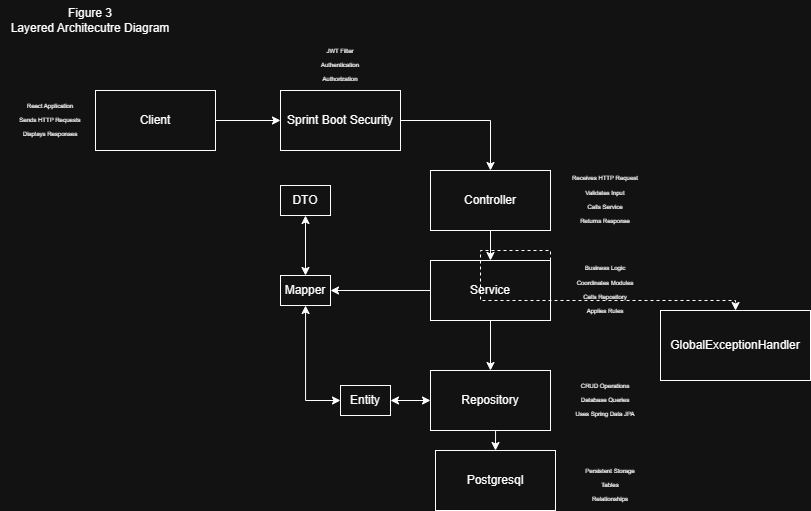

The diagram above was exported from draw.io. Its source (the exported page's mxGraphModel, read from the mxfile embedded in the PNG):
<mxGraphModel dx="1212" dy="682" grid="1" gridSize="10" guides="1" tooltips="1" connect="1" arrows="1" fold="1" page="1" pageScale="1" pageWidth="850" pageHeight="1100" math="0" shadow="0">
  <root>
    <mxCell id="0" />
    <mxCell id="1" parent="0" />
    <mxCell id="tFOaGAdbFnMkOlPQ9ZnA-7" edge="1" parent="1" source="tFOaGAdbFnMkOlPQ9ZnA-2" style="edgeStyle=orthogonalEdgeStyle;rounded=0;orthogonalLoop=1;jettySize=auto;html=1;exitX=0.5;exitY=1;exitDx=0;exitDy=0;entryX=0.5;entryY=0;entryDx=0;entryDy=0;" target="tFOaGAdbFnMkOlPQ9ZnA-3">
      <mxGeometry relative="1" as="geometry" />
    </mxCell>
    <mxCell id="tFOaGAdbFnMkOlPQ9ZnA-8" edge="1" parent="1" source="tFOaGAdbFnMkOlPQ9ZnA-3" style="edgeStyle=orthogonalEdgeStyle;rounded=0;orthogonalLoop=1;jettySize=auto;html=1;exitX=0.5;exitY=1;exitDx=0;exitDy=0;entryX=0.5;entryY=0;entryDx=0;entryDy=0;" target="tFOaGAdbFnMkOlPQ9ZnA-4">
      <mxGeometry relative="1" as="geometry" />
    </mxCell>
    <mxCell id="tFOaGAdbFnMkOlPQ9ZnA-22" edge="1" parent="1" source="tFOaGAdbFnMkOlPQ9ZnA-3" style="edgeStyle=orthogonalEdgeStyle;rounded=0;orthogonalLoop=1;jettySize=auto;html=1;exitX=0;exitY=0.5;exitDx=0;exitDy=0;entryX=1;entryY=0.5;entryDx=0;entryDy=0;" target="tFOaGAdbFnMkOlPQ9ZnA-20">
      <mxGeometry relative="1" as="geometry" />
    </mxCell>
    <mxCell id="tFOaGAdbFnMkOlPQ9ZnA-9" edge="1" parent="1" source="tFOaGAdbFnMkOlPQ9ZnA-4" style="edgeStyle=orthogonalEdgeStyle;rounded=0;orthogonalLoop=1;jettySize=auto;html=1;exitX=0.5;exitY=1;exitDx=0;exitDy=0;entryX=0.5;entryY=0;entryDx=0;entryDy=0;" target="tFOaGAdbFnMkOlPQ9ZnA-5">
      <mxGeometry relative="1" as="geometry" />
    </mxCell>
    <mxCell id="tFOaGAdbFnMkOlPQ9ZnA-19" edge="1" parent="1" source="tFOaGAdbFnMkOlPQ9ZnA-15" style="edgeStyle=orthogonalEdgeStyle;rounded=0;orthogonalLoop=1;jettySize=auto;html=1;exitX=0.5;exitY=1;exitDx=0;exitDy=0;entryX=0.5;entryY=0;entryDx=0;entryDy=0;startArrow=classic;startFill=1;" target="tFOaGAdbFnMkOlPQ9ZnA-20">
      <mxGeometry relative="1" as="geometry" />
    </mxCell>
    <mxCell id="tFOaGAdbFnMkOlPQ9ZnA-15" parent="1" style="rounded=0;whiteSpace=wrap;html=1;" value="DTO" vertex="1">
      <mxGeometry height="30" width="50" x="290" y="205" as="geometry" />
    </mxCell>
    <mxCell id="tFOaGAdbFnMkOlPQ9ZnA-20" parent="1" style="rounded=0;whiteSpace=wrap;html=1;" value="Mapper" vertex="1">
      <mxGeometry height="30" width="50" x="290" y="295" as="geometry" />
    </mxCell>
    <mxCell id="tFOaGAdbFnMkOlPQ9ZnA-24" edge="1" parent="1" source="tFOaGAdbFnMkOlPQ9ZnA-23" style="edgeStyle=orthogonalEdgeStyle;rounded=0;orthogonalLoop=1;jettySize=auto;html=1;exitX=0;exitY=0.5;exitDx=0;exitDy=0;startArrow=classic;startFill=1;" target="tFOaGAdbFnMkOlPQ9ZnA-20">
      <mxGeometry relative="1" as="geometry" />
    </mxCell>
    <mxCell id="tFOaGAdbFnMkOlPQ9ZnA-23" parent="1" style="rounded=0;whiteSpace=wrap;html=1;" value="Entity" vertex="1">
      <mxGeometry height="30" width="50" x="350" y="405" as="geometry" />
    </mxCell>
    <mxCell id="tFOaGAdbFnMkOlPQ9ZnA-25" connectable="0" parent="1" style="group" value="" vertex="1">
      <mxGeometry height="60" width="210" x="445" y="470" as="geometry" />
    </mxCell>
    <mxCell id="tFOaGAdbFnMkOlPQ9ZnA-5" parent="tFOaGAdbFnMkOlPQ9ZnA-25" style="rounded=0;whiteSpace=wrap;html=1;" value="Postgresql" vertex="1">
      <mxGeometry height="60" width="120" as="geometry" />
    </mxCell>
    <mxCell id="tFOaGAdbFnMkOlPQ9ZnA-14" parent="tFOaGAdbFnMkOlPQ9ZnA-25" style="text;html=1;whiteSpace=wrap;strokeColor=none;fillColor=none;align=center;verticalAlign=middle;rounded=0;autosize=1;resizable=0;fontSize=6;" value="&lt;div&gt;Persistent Storage&lt;/div&gt;&lt;div&gt;&lt;br&gt;&lt;/div&gt;&lt;div&gt;Tables&lt;/div&gt;&lt;div&gt;&lt;br&gt;&lt;/div&gt;&lt;div&gt;Relationships&lt;/div&gt;" vertex="1">
      <mxGeometry height="50" width="70" x="140" y="10" as="geometry" />
    </mxCell>
    <mxCell id="tFOaGAdbFnMkOlPQ9ZnA-26" connectable="0" parent="1" style="group" value="" vertex="1">
      <mxGeometry height="60" width="215" x="440" y="390" as="geometry" />
    </mxCell>
    <mxCell id="tFOaGAdbFnMkOlPQ9ZnA-4" parent="tFOaGAdbFnMkOlPQ9ZnA-26" style="rounded=0;whiteSpace=wrap;html=1;" value="Repository" vertex="1">
      <mxGeometry height="60" width="120" as="geometry" />
    </mxCell>
    <mxCell id="tFOaGAdbFnMkOlPQ9ZnA-13" parent="tFOaGAdbFnMkOlPQ9ZnA-26" style="text;html=1;whiteSpace=wrap;strokeColor=none;fillColor=none;align=center;verticalAlign=middle;rounded=0;autosize=1;resizable=0;fontSize=6;" value="&lt;div&gt;CRUD Operations&lt;/div&gt;&lt;div&gt;&lt;br&gt;&lt;/div&gt;&lt;div&gt;Database Queries&lt;/div&gt;&lt;div&gt;&lt;br&gt;&lt;/div&gt;&lt;div&gt;Uses Spring Data JPA&lt;/div&gt;" vertex="1">
      <mxGeometry height="50" width="80" x="135" y="5" as="geometry" />
    </mxCell>
    <mxCell id="tFOaGAdbFnMkOlPQ9ZnA-27" connectable="0" parent="1" style="group" value="" vertex="1">
      <mxGeometry height="60" width="215" x="440" y="280" as="geometry" />
    </mxCell>
    <mxCell id="tFOaGAdbFnMkOlPQ9ZnA-3" parent="tFOaGAdbFnMkOlPQ9ZnA-27" style="rounded=0;whiteSpace=wrap;html=1;" value="Service" vertex="1">
      <mxGeometry height="60" width="120" as="geometry" />
    </mxCell>
    <mxCell id="tFOaGAdbFnMkOlPQ9ZnA-12" parent="tFOaGAdbFnMkOlPQ9ZnA-27" style="text;html=1;whiteSpace=wrap;strokeColor=none;fillColor=none;align=center;verticalAlign=middle;rounded=0;autosize=1;resizable=0;fontSize=6;" value="&lt;div&gt;Business Logic&lt;/div&gt;&lt;div&gt;&lt;br&gt;&lt;/div&gt;&lt;div&gt;Coordinates Modules&lt;/div&gt;&lt;div&gt;&lt;br&gt;&lt;/div&gt;&lt;div&gt;Calls Repository&lt;/div&gt;&lt;div&gt;&lt;br&gt;&lt;/div&gt;&lt;div&gt;Applies Rules&lt;/div&gt;" vertex="1">
      <mxGeometry height="60" width="80" x="135" as="geometry" />
    </mxCell>
    <mxCell id="tFOaGAdbFnMkOlPQ9ZnA-28" connectable="0" parent="1" style="group" value="" vertex="1">
      <mxGeometry height="60" width="220" x="440" y="190" as="geometry" />
    </mxCell>
    <mxCell id="tFOaGAdbFnMkOlPQ9ZnA-2" parent="tFOaGAdbFnMkOlPQ9ZnA-28" style="rounded=0;whiteSpace=wrap;html=1;" value="Controller" vertex="1">
      <mxGeometry height="60" width="120" as="geometry" />
    </mxCell>
    <mxCell id="tFOaGAdbFnMkOlPQ9ZnA-11" parent="tFOaGAdbFnMkOlPQ9ZnA-28" style="text;html=1;whiteSpace=wrap;strokeColor=none;fillColor=none;align=center;verticalAlign=middle;rounded=0;autosize=1;resizable=0;fontSize=6;" value="&lt;div&gt;Receives HTTP Request&lt;/div&gt;&lt;div&gt;&lt;br&gt;&lt;/div&gt;&lt;div&gt;Validates Input&lt;/div&gt;&lt;div&gt;&lt;br&gt;&lt;/div&gt;&lt;div&gt;Calls Service&lt;/div&gt;&lt;div&gt;&lt;br&gt;&lt;/div&gt;&lt;div&gt;Returns Response&lt;/div&gt;" vertex="1">
      <mxGeometry height="60" width="90" x="130" as="geometry" />
    </mxCell>
    <mxCell id="tFOaGAdbFnMkOlPQ9ZnA-31" connectable="0" parent="1" style="group" value="" vertex="1">
      <mxGeometry height="60" width="205" x="20" y="110" as="geometry" />
    </mxCell>
    <mxCell id="tFOaGAdbFnMkOlPQ9ZnA-1" parent="tFOaGAdbFnMkOlPQ9ZnA-31" style="rounded=0;whiteSpace=wrap;html=1;" value="Client" vertex="1">
      <mxGeometry height="60" width="120" x="85" as="geometry" />
    </mxCell>
    <mxCell id="tFOaGAdbFnMkOlPQ9ZnA-10" parent="tFOaGAdbFnMkOlPQ9ZnA-31" style="text;html=1;whiteSpace=wrap;strokeColor=none;fillColor=none;align=center;verticalAlign=middle;rounded=0;autosize=1;resizable=0;fontSize=6;" value="&lt;div&gt;React Application&lt;/div&gt;&lt;div&gt;&lt;br&gt;&lt;/div&gt;&lt;div&gt;Sends HTTP Requests&lt;/div&gt;&lt;div&gt;&lt;br&gt;&lt;/div&gt;&lt;div&gt;Displays Responses&lt;/div&gt;" vertex="1">
      <mxGeometry height="50" width="80" y="5" as="geometry" />
    </mxCell>
    <mxCell id="tFOaGAdbFnMkOlPQ9ZnA-39" connectable="0" parent="1" style="group" value="" vertex="1">
      <mxGeometry height="110" width="120" x="290" y="60" as="geometry" />
    </mxCell>
    <mxCell id="tFOaGAdbFnMkOlPQ9ZnA-29" parent="tFOaGAdbFnMkOlPQ9ZnA-39" style="rounded=0;whiteSpace=wrap;html=1;" value="Sprint Boot Security" vertex="1">
      <mxGeometry height="60" width="120" y="50" as="geometry" />
    </mxCell>
    <mxCell id="tFOaGAdbFnMkOlPQ9ZnA-35" parent="tFOaGAdbFnMkOlPQ9ZnA-39" style="text;html=1;whiteSpace=wrap;strokeColor=none;fillColor=none;align=center;verticalAlign=middle;rounded=0;autosize=1;resizable=0;fontSize=6;" value="&lt;div&gt;&lt;span style=&quot;background-color: transparent; color: light-dark(rgb(0, 0, 0), rgb(255, 255, 255));&quot;&gt;JWT Filter&lt;/span&gt;&lt;/div&gt;&lt;div&gt;&lt;br&gt;&lt;/div&gt;&lt;div&gt;Authentication&lt;/div&gt;&lt;div&gt;&lt;br&gt;&lt;/div&gt;&lt;div&gt;Authorization&lt;/div&gt;" vertex="1">
      <mxGeometry height="50" width="60" x="30" as="geometry" />
    </mxCell>
    <mxCell id="tFOaGAdbFnMkOlPQ9ZnA-40" edge="1" parent="1" source="tFOaGAdbFnMkOlPQ9ZnA-1" style="edgeStyle=orthogonalEdgeStyle;rounded=0;orthogonalLoop=1;jettySize=auto;html=1;exitX=1;exitY=0.5;exitDx=0;exitDy=0;" target="tFOaGAdbFnMkOlPQ9ZnA-29">
      <mxGeometry relative="1" as="geometry" />
    </mxCell>
    <mxCell id="tFOaGAdbFnMkOlPQ9ZnA-42" parent="1" style="rounded=0;whiteSpace=wrap;html=1;" value="GlobalExceptionHandler" vertex="1">
      <mxGeometry height="70" width="150" x="670" y="330" as="geometry" />
    </mxCell>
    <mxCell id="tFOaGAdbFnMkOlPQ9ZnA-44" edge="1" parent="1" source="tFOaGAdbFnMkOlPQ9ZnA-29" style="edgeStyle=orthogonalEdgeStyle;rounded=0;orthogonalLoop=1;jettySize=auto;html=1;exitX=1;exitY=0.5;exitDx=0;exitDy=0;entryX=0.5;entryY=0;entryDx=0;entryDy=0;" target="tFOaGAdbFnMkOlPQ9ZnA-2">
      <mxGeometry relative="1" as="geometry" />
    </mxCell>
    <mxCell id="tFOaGAdbFnMkOlPQ9ZnA-46" edge="1" parent="1" source="tFOaGAdbFnMkOlPQ9ZnA-4" style="edgeStyle=orthogonalEdgeStyle;rounded=0;orthogonalLoop=1;jettySize=auto;html=1;exitX=0;exitY=0.5;exitDx=0;exitDy=0;entryX=1;entryY=0.5;entryDx=0;entryDy=0;startArrow=classic;startFill=1;" target="tFOaGAdbFnMkOlPQ9ZnA-23">
      <mxGeometry relative="1" as="geometry" />
    </mxCell>
    <mxCell id="tFOaGAdbFnMkOlPQ9ZnA-47" edge="1" parent="1" source="tFOaGAdbFnMkOlPQ9ZnA-3" style="edgeStyle=orthogonalEdgeStyle;rounded=0;orthogonalLoop=1;jettySize=auto;html=1;exitX=1;exitY=0.5;exitDx=0;exitDy=0;dashed=1;" target="tFOaGAdbFnMkOlPQ9ZnA-42">
      <mxGeometry relative="1" as="geometry">
        <Array as="points">
          <mxPoint x="490" y="270" />
          <mxPoint x="490" y="320" />
        </Array>
      </mxGeometry>
    </mxCell>
    <mxCell id="O_Levy-xNHa7DyvQxzOb-1" parent="1" style="text;html=1;whiteSpace=wrap;strokeColor=none;fillColor=none;align=center;verticalAlign=middle;rounded=0;autosize=1;resizable=0;" value="Figure 3&lt;br&gt;&lt;div&gt;Layered Architecutre Diagram&lt;/div&gt;" vertex="1">
      <mxGeometry height="40" width="180" x="10" y="20" as="geometry" />
    </mxCell>
  </root>
</mxGraphModel>